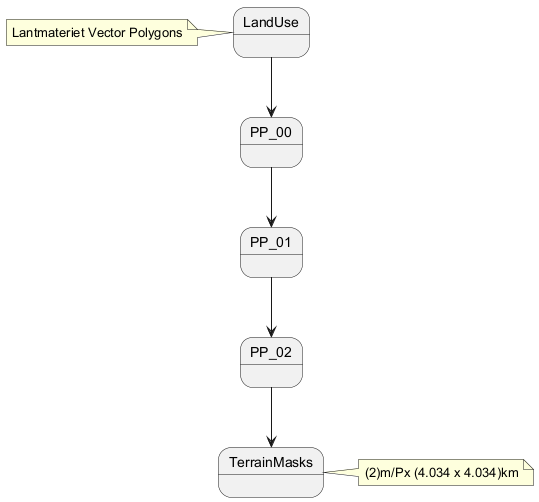

The diagram above was rendered by PlantUML. Its source (embedded in the PNG):
@startuml
state LandUse
state PP_00
state PP_01
state PP_02
state TerrainMasks
LandUse --> PP_00
PP_00 --> PP_01
PP_01 --> PP_02
PP_02 --> TerrainMasks
note left of LandUse: Lantmateriet Vector Polygons
note right of TerrainMasks: (2)m/Px (4.034 x 4.034)km
@enduml